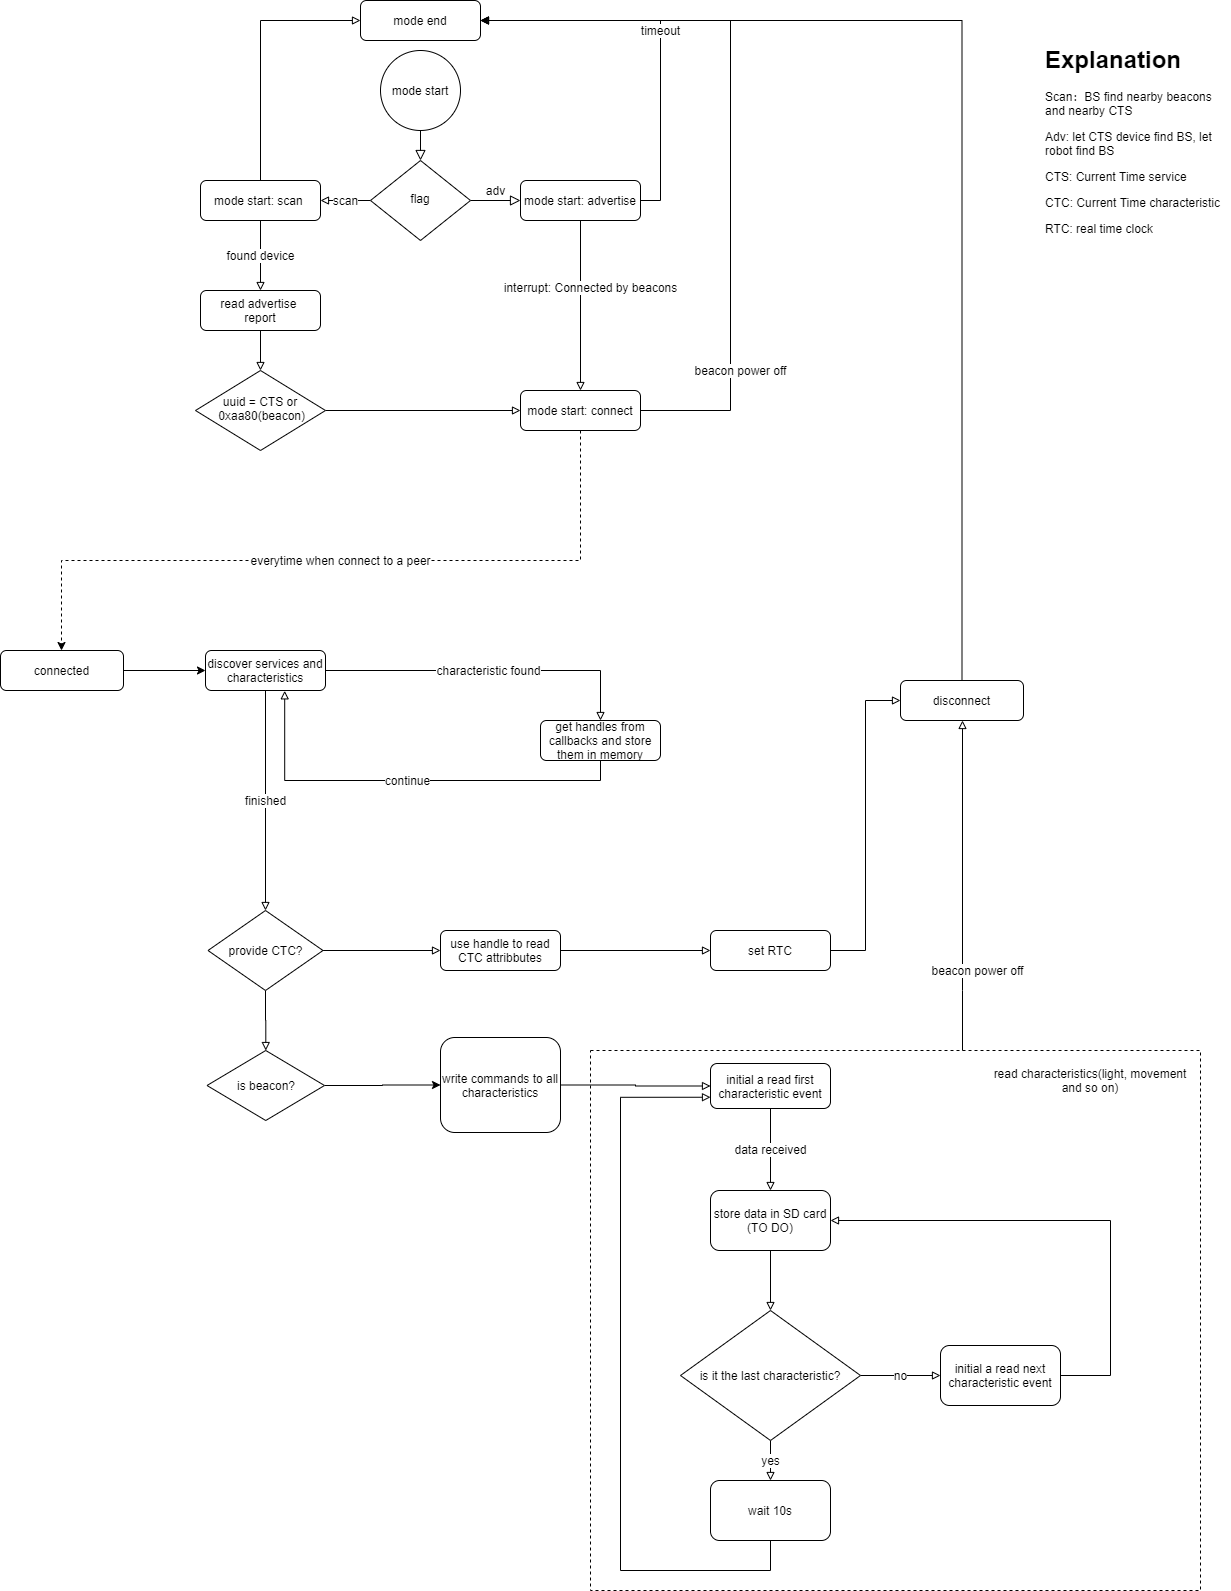

The diagram above was exported from draw.io. Its source (the exported page's mxGraphModel, read from the mxfile embedded in the PNG):
<mxGraphModel dx="1865" dy="536" grid="1" gridSize="10" guides="1" tooltips="1" connect="1" arrows="1" fold="1" page="1" pageScale="1" pageWidth="827" pageHeight="1169" math="0" shadow="0">
  <root>
    <mxCell id="0" />
    <mxCell id="1" parent="0" />
    <mxCell id="GPWLLvbfoqdLN2qSIRcx-13" value="" style="rounded=0;whiteSpace=wrap;html=1;fillColor=none;dashed=1;align=right;" vertex="1" parent="1">
      <mxGeometry x="390" y="1060" width="610" height="540" as="geometry" />
    </mxCell>
    <mxCell id="lE3xEyt77pD-uAa77RRZ-1" value="" style="rounded=0;html=1;jettySize=auto;orthogonalLoop=1;fontSize=11;endArrow=block;endFill=0;endSize=8;strokeWidth=1;shadow=0;labelBackgroundColor=none;edgeStyle=orthogonalEdgeStyle;exitX=0.5;exitY=1;exitDx=0;exitDy=0;" parent="1" source="lE3xEyt77pD-uAa77RRZ-43" target="lE3xEyt77pD-uAa77RRZ-4" edge="1">
      <mxGeometry relative="1" as="geometry" />
    </mxCell>
    <mxCell id="lE3xEyt77pD-uAa77RRZ-2" value="adv" style="edgeStyle=orthogonalEdgeStyle;rounded=0;html=1;jettySize=auto;orthogonalLoop=1;fontSize=11;endArrow=block;endFill=0;endSize=8;strokeWidth=1;shadow=0;labelBackgroundColor=none;" parent="1" source="lE3xEyt77pD-uAa77RRZ-4" target="lE3xEyt77pD-uAa77RRZ-7" edge="1">
      <mxGeometry y="10" relative="1" as="geometry">
        <mxPoint as="offset" />
      </mxGeometry>
    </mxCell>
    <mxCell id="lE3xEyt77pD-uAa77RRZ-3" value="scan" style="edgeStyle=orthogonalEdgeStyle;rounded=0;orthogonalLoop=1;jettySize=auto;html=1;exitX=0;exitY=0.5;exitDx=0;exitDy=0;entryX=1;entryY=0.5;entryDx=0;entryDy=0;endArrow=block;endFill=0;" parent="1" source="lE3xEyt77pD-uAa77RRZ-4" target="lE3xEyt77pD-uAa77RRZ-15" edge="1">
      <mxGeometry relative="1" as="geometry" />
    </mxCell>
    <mxCell id="lE3xEyt77pD-uAa77RRZ-4" value="flag" style="rhombus;whiteSpace=wrap;html=1;shadow=0;fontFamily=Helvetica;fontSize=12;align=center;strokeWidth=1;spacing=6;spacingTop=-4;" parent="1" vertex="1">
      <mxGeometry x="170" y="170" width="100" height="80" as="geometry" />
    </mxCell>
    <mxCell id="lE3xEyt77pD-uAa77RRZ-5" value="timeout" style="edgeStyle=orthogonalEdgeStyle;rounded=0;orthogonalLoop=1;jettySize=auto;html=1;exitX=1;exitY=0.5;exitDx=0;exitDy=0;entryX=1;entryY=0.5;entryDx=0;entryDy=0;" parent="1" source="lE3xEyt77pD-uAa77RRZ-7" target="lE3xEyt77pD-uAa77RRZ-20" edge="1">
      <mxGeometry relative="1" as="geometry" />
    </mxCell>
    <mxCell id="lE3xEyt77pD-uAa77RRZ-6" value="interrupt: Connected by beacons" style="edgeStyle=orthogonalEdgeStyle;rounded=0;orthogonalLoop=1;jettySize=auto;html=1;entryX=0.5;entryY=0;entryDx=0;entryDy=0;endArrow=block;endFill=0;strokeColor=#000000;" parent="1" source="lE3xEyt77pD-uAa77RRZ-7" target="lE3xEyt77pD-uAa77RRZ-10" edge="1">
      <mxGeometry x="-0.3929" y="18" relative="1" as="geometry">
        <mxPoint x="-8" y="15" as="offset" />
      </mxGeometry>
    </mxCell>
    <mxCell id="lE3xEyt77pD-uAa77RRZ-7" value="mode start: advertise" style="rounded=1;whiteSpace=wrap;html=1;fontSize=12;glass=0;strokeWidth=1;shadow=0;" parent="1" vertex="1">
      <mxGeometry x="320" y="190" width="120" height="40" as="geometry" />
    </mxCell>
    <mxCell id="lE3xEyt77pD-uAa77RRZ-8" value="beacon power off" style="edgeStyle=orthogonalEdgeStyle;rounded=0;orthogonalLoop=1;jettySize=auto;html=1;exitX=1;exitY=0.5;exitDx=0;exitDy=0;entryX=1;entryY=0.5;entryDx=0;entryDy=0;endArrow=block;endFill=0;strokeColor=#000000;" parent="1" source="lE3xEyt77pD-uAa77RRZ-10" target="lE3xEyt77pD-uAa77RRZ-20" edge="1">
      <mxGeometry x="-0.6429" y="-10" relative="1" as="geometry">
        <Array as="points">
          <mxPoint x="530" y="420" />
          <mxPoint x="530" y="30" />
        </Array>
        <mxPoint as="offset" />
      </mxGeometry>
    </mxCell>
    <mxCell id="lE3xEyt77pD-uAa77RRZ-9" value="everytime when connect to a peer" style="edgeStyle=orthogonalEdgeStyle;rounded=0;orthogonalLoop=1;jettySize=auto;html=1;dashed=1;" parent="1" source="lE3xEyt77pD-uAa77RRZ-10" target="lE3xEyt77pD-uAa77RRZ-33" edge="1">
      <mxGeometry relative="1" as="geometry">
        <Array as="points">
          <mxPoint x="380" y="570" />
          <mxPoint x="-139" y="570" />
        </Array>
      </mxGeometry>
    </mxCell>
    <mxCell id="lE3xEyt77pD-uAa77RRZ-10" value="mode start: connect" style="rounded=1;whiteSpace=wrap;html=1;fontSize=12;glass=0;strokeWidth=1;shadow=0;" parent="1" vertex="1">
      <mxGeometry x="320" y="400" width="120" height="40" as="geometry" />
    </mxCell>
    <mxCell id="lE3xEyt77pD-uAa77RRZ-11" value="&lt;h1&gt;Explanation&lt;/h1&gt;&lt;p&gt;Scan：BS find nearby beacons and nearby CTS&lt;/p&gt;&lt;p&gt;Adv: let CTS device find BS, let robot find BS&lt;/p&gt;&lt;p&gt;CTS: Current Time service&lt;/p&gt;&lt;p&gt;CTC: Current Time characteristic&lt;/p&gt;&lt;p&gt;RTC: real time clock&lt;/p&gt;" style="text;html=1;strokeColor=none;fillColor=none;spacing=5;spacingTop=-20;whiteSpace=wrap;overflow=hidden;rounded=0;" parent="1" vertex="1">
      <mxGeometry x="840" y="50" width="190" height="330" as="geometry" />
    </mxCell>
    <mxCell id="lE3xEyt77pD-uAa77RRZ-12" value="found device" style="edgeStyle=orthogonalEdgeStyle;rounded=0;orthogonalLoop=1;jettySize=auto;html=1;endArrow=block;endFill=0;" parent="1" source="lE3xEyt77pD-uAa77RRZ-15" target="lE3xEyt77pD-uAa77RRZ-17" edge="1">
      <mxGeometry relative="1" as="geometry" />
    </mxCell>
    <mxCell id="lE3xEyt77pD-uAa77RRZ-13" style="edgeStyle=orthogonalEdgeStyle;rounded=0;orthogonalLoop=1;jettySize=auto;html=1;exitX=0.5;exitY=0;exitDx=0;exitDy=0;entryX=0;entryY=0.5;entryDx=0;entryDy=0;endArrow=block;endFill=0;strokeColor=#FFFFFF;" parent="1" source="lE3xEyt77pD-uAa77RRZ-15" edge="1">
      <mxGeometry relative="1" as="geometry">
        <mxPoint x="160" y="100" as="targetPoint" />
      </mxGeometry>
    </mxCell>
    <mxCell id="lE3xEyt77pD-uAa77RRZ-14" style="edgeStyle=orthogonalEdgeStyle;rounded=0;orthogonalLoop=1;jettySize=auto;html=1;entryX=0;entryY=0.5;entryDx=0;entryDy=0;endArrow=block;endFill=0;strokeColor=#000000;exitX=0.5;exitY=0;exitDx=0;exitDy=0;" parent="1" source="lE3xEyt77pD-uAa77RRZ-15" target="lE3xEyt77pD-uAa77RRZ-20" edge="1">
      <mxGeometry relative="1" as="geometry">
        <Array as="points">
          <mxPoint x="60" y="30" />
        </Array>
      </mxGeometry>
    </mxCell>
    <mxCell id="lE3xEyt77pD-uAa77RRZ-15" value="mode start: scan&amp;nbsp;" style="rounded=1;whiteSpace=wrap;html=1;fontSize=12;glass=0;strokeWidth=1;shadow=0;" parent="1" vertex="1">
      <mxGeometry y="190" width="120" height="40" as="geometry" />
    </mxCell>
    <mxCell id="lE3xEyt77pD-uAa77RRZ-16" style="edgeStyle=orthogonalEdgeStyle;rounded=0;orthogonalLoop=1;jettySize=auto;html=1;endArrow=block;endFill=0;" parent="1" source="lE3xEyt77pD-uAa77RRZ-17" target="lE3xEyt77pD-uAa77RRZ-19" edge="1">
      <mxGeometry relative="1" as="geometry" />
    </mxCell>
    <mxCell id="lE3xEyt77pD-uAa77RRZ-17" value="read advertise &lt;br&gt;report" style="rounded=1;whiteSpace=wrap;html=1;fontSize=12;glass=0;strokeWidth=1;shadow=0;" parent="1" vertex="1">
      <mxGeometry y="300" width="120" height="40" as="geometry" />
    </mxCell>
    <mxCell id="lE3xEyt77pD-uAa77RRZ-18" style="edgeStyle=orthogonalEdgeStyle;rounded=0;orthogonalLoop=1;jettySize=auto;html=1;exitX=1;exitY=0.5;exitDx=0;exitDy=0;endArrow=block;endFill=0;" parent="1" source="lE3xEyt77pD-uAa77RRZ-19" target="lE3xEyt77pD-uAa77RRZ-10" edge="1">
      <mxGeometry relative="1" as="geometry" />
    </mxCell>
    <mxCell id="lE3xEyt77pD-uAa77RRZ-19" value="uuid = CTS or&lt;br&gt;&amp;nbsp;0xaa80(beacon)" style="rhombus;whiteSpace=wrap;html=1;shadow=0;fontFamily=Helvetica;fontSize=12;align=center;strokeWidth=1;spacing=6;spacingTop=-4;" parent="1" vertex="1">
      <mxGeometry x="-5" y="380" width="130" height="80" as="geometry" />
    </mxCell>
    <mxCell id="lE3xEyt77pD-uAa77RRZ-20" value="mode end" style="rounded=1;whiteSpace=wrap;html=1;fontSize=12;glass=0;strokeWidth=1;shadow=0;" parent="1" vertex="1">
      <mxGeometry x="160" y="10" width="120" height="40" as="geometry" />
    </mxCell>
    <mxCell id="lE3xEyt77pD-uAa77RRZ-21" value="finished" style="edgeStyle=orthogonalEdgeStyle;rounded=0;orthogonalLoop=1;jettySize=auto;html=1;endArrow=block;endFill=0;strokeColor=#000000;exitX=0.5;exitY=1;exitDx=0;exitDy=0;entryX=0.5;entryY=0;entryDx=0;entryDy=0;" parent="1" source="lE3xEyt77pD-uAa77RRZ-23" target="lE3xEyt77pD-uAa77RRZ-38" edge="1">
      <mxGeometry relative="1" as="geometry" />
    </mxCell>
    <mxCell id="lE3xEyt77pD-uAa77RRZ-22" value="characteristic found" style="edgeStyle=orthogonalEdgeStyle;rounded=0;orthogonalLoop=1;jettySize=auto;html=1;exitX=1;exitY=0.5;exitDx=0;exitDy=0;entryX=0.5;entryY=0;entryDx=0;entryDy=0;endArrow=block;endFill=0;strokeColor=#000000;" parent="1" source="lE3xEyt77pD-uAa77RRZ-23" target="lE3xEyt77pD-uAa77RRZ-31" edge="1">
      <mxGeometry relative="1" as="geometry" />
    </mxCell>
    <mxCell id="lE3xEyt77pD-uAa77RRZ-23" value="discover services and characteristics" style="rounded=1;whiteSpace=wrap;html=1;fontSize=12;glass=0;strokeWidth=1;shadow=0;" parent="1" vertex="1">
      <mxGeometry x="5" y="660" width="120" height="40" as="geometry" />
    </mxCell>
    <mxCell id="lE3xEyt77pD-uAa77RRZ-24" style="edgeStyle=orthogonalEdgeStyle;rounded=0;orthogonalLoop=1;jettySize=auto;html=1;exitX=1;exitY=0.5;exitDx=0;exitDy=0;entryX=0;entryY=0.5;entryDx=0;entryDy=0;endArrow=block;endFill=0;strokeColor=#000000;" parent="1" source="lE3xEyt77pD-uAa77RRZ-25" target="lE3xEyt77pD-uAa77RRZ-27" edge="1">
      <mxGeometry relative="1" as="geometry" />
    </mxCell>
    <mxCell id="lE3xEyt77pD-uAa77RRZ-25" value="use handle to read CTC attribbutes" style="rounded=1;whiteSpace=wrap;html=1;fontSize=12;glass=0;strokeWidth=1;shadow=0;" parent="1" vertex="1">
      <mxGeometry x="240" y="940" width="120" height="40" as="geometry" />
    </mxCell>
    <mxCell id="lE3xEyt77pD-uAa77RRZ-26" style="edgeStyle=orthogonalEdgeStyle;rounded=0;orthogonalLoop=1;jettySize=auto;html=1;exitX=1;exitY=0.5;exitDx=0;exitDy=0;entryX=0;entryY=0.5;entryDx=0;entryDy=0;endArrow=block;endFill=0;strokeColor=#000000;" parent="1" source="lE3xEyt77pD-uAa77RRZ-27" target="lE3xEyt77pD-uAa77RRZ-29" edge="1">
      <mxGeometry relative="1" as="geometry" />
    </mxCell>
    <mxCell id="lE3xEyt77pD-uAa77RRZ-27" value="set RTC" style="rounded=1;whiteSpace=wrap;html=1;fontSize=12;glass=0;strokeWidth=1;shadow=0;" parent="1" vertex="1">
      <mxGeometry x="510" y="940" width="120" height="40" as="geometry" />
    </mxCell>
    <mxCell id="lE3xEyt77pD-uAa77RRZ-28" style="edgeStyle=orthogonalEdgeStyle;rounded=0;orthogonalLoop=1;jettySize=auto;html=1;exitX=0.5;exitY=0;exitDx=0;exitDy=0;entryX=1;entryY=0.5;entryDx=0;entryDy=0;endArrow=block;endFill=0;strokeColor=#000000;" parent="1" source="lE3xEyt77pD-uAa77RRZ-29" target="lE3xEyt77pD-uAa77RRZ-20" edge="1">
      <mxGeometry relative="1" as="geometry" />
    </mxCell>
    <mxCell id="lE3xEyt77pD-uAa77RRZ-29" value="disconnect" style="rounded=1;whiteSpace=wrap;html=1;" parent="1" vertex="1">
      <mxGeometry x="700" y="690" width="123" height="40" as="geometry" />
    </mxCell>
    <mxCell id="lE3xEyt77pD-uAa77RRZ-30" value="continue" style="edgeStyle=orthogonalEdgeStyle;rounded=0;orthogonalLoop=1;jettySize=auto;html=1;exitX=0.5;exitY=1;exitDx=0;exitDy=0;entryX=0.66;entryY=1.008;entryDx=0;entryDy=0;entryPerimeter=0;endArrow=block;endFill=0;strokeColor=#000000;" parent="1" source="lE3xEyt77pD-uAa77RRZ-31" target="lE3xEyt77pD-uAa77RRZ-23" edge="1">
      <mxGeometry relative="1" as="geometry" />
    </mxCell>
    <mxCell id="lE3xEyt77pD-uAa77RRZ-31" value="get handles from callbacks and store them in memory" style="rounded=1;whiteSpace=wrap;html=1;fontSize=12;glass=0;strokeWidth=1;shadow=0;" parent="1" vertex="1">
      <mxGeometry x="340" y="730" width="120" height="40" as="geometry" />
    </mxCell>
    <mxCell id="lE3xEyt77pD-uAa77RRZ-32" style="edgeStyle=orthogonalEdgeStyle;rounded=0;orthogonalLoop=1;jettySize=auto;html=1;entryX=0;entryY=0.5;entryDx=0;entryDy=0;" parent="1" source="lE3xEyt77pD-uAa77RRZ-33" target="lE3xEyt77pD-uAa77RRZ-23" edge="1">
      <mxGeometry relative="1" as="geometry">
        <mxPoint x="-40" y="680" as="sourcePoint" />
      </mxGeometry>
    </mxCell>
    <mxCell id="lE3xEyt77pD-uAa77RRZ-33" value="connected" style="rounded=1;whiteSpace=wrap;html=1;" parent="1" vertex="1">
      <mxGeometry x="-200" y="660" width="123" height="40" as="geometry" />
    </mxCell>
    <mxCell id="lE3xEyt77pD-uAa77RRZ-34" style="edgeStyle=orthogonalEdgeStyle;rounded=0;orthogonalLoop=1;jettySize=auto;html=1;exitX=1;exitY=0.5;exitDx=0;exitDy=0;" parent="1" source="lE3xEyt77pD-uAa77RRZ-35" target="lE3xEyt77pD-uAa77RRZ-40" edge="1">
      <mxGeometry relative="1" as="geometry" />
    </mxCell>
    <mxCell id="lE3xEyt77pD-uAa77RRZ-35" value="is beacon?" style="rhombus;whiteSpace=wrap;html=1;" parent="1" vertex="1">
      <mxGeometry x="6.5" y="1060" width="117.5" height="70" as="geometry" />
    </mxCell>
    <mxCell id="lE3xEyt77pD-uAa77RRZ-36" style="edgeStyle=orthogonalEdgeStyle;rounded=0;orthogonalLoop=1;jettySize=auto;html=1;endArrow=block;endFill=0;" parent="1" source="lE3xEyt77pD-uAa77RRZ-38" target="lE3xEyt77pD-uAa77RRZ-25" edge="1">
      <mxGeometry relative="1" as="geometry" />
    </mxCell>
    <mxCell id="lE3xEyt77pD-uAa77RRZ-37" style="edgeStyle=orthogonalEdgeStyle;rounded=0;orthogonalLoop=1;jettySize=auto;html=1;exitX=0.5;exitY=1;exitDx=0;exitDy=0;endArrow=block;endFill=0;" parent="1" source="lE3xEyt77pD-uAa77RRZ-38" target="lE3xEyt77pD-uAa77RRZ-35" edge="1">
      <mxGeometry relative="1" as="geometry" />
    </mxCell>
    <mxCell id="lE3xEyt77pD-uAa77RRZ-38" value="provide CTC?" style="rhombus;whiteSpace=wrap;html=1;" parent="1" vertex="1">
      <mxGeometry x="7.5" y="920" width="115" height="80" as="geometry" />
    </mxCell>
    <mxCell id="lE3xEyt77pD-uAa77RRZ-39" style="edgeStyle=orthogonalEdgeStyle;rounded=0;orthogonalLoop=1;jettySize=auto;html=1;exitX=1;exitY=0.5;exitDx=0;exitDy=0;endArrow=block;endFill=0;" parent="1" source="lE3xEyt77pD-uAa77RRZ-40" target="lE3xEyt77pD-uAa77RRZ-42" edge="1">
      <mxGeometry relative="1" as="geometry" />
    </mxCell>
    <mxCell id="lE3xEyt77pD-uAa77RRZ-40" value="write commands to all characteristics" style="rounded=1;whiteSpace=wrap;html=1;fontSize=12;glass=0;strokeWidth=1;shadow=0;" parent="1" vertex="1">
      <mxGeometry x="240" y="1047" width="120" height="95" as="geometry" />
    </mxCell>
    <mxCell id="lE3xEyt77pD-uAa77RRZ-41" value="beacon power off" style="edgeStyle=orthogonalEdgeStyle;rounded=0;orthogonalLoop=1;jettySize=auto;html=1;endArrow=block;endFill=0;" parent="1" source="GPWLLvbfoqdLN2qSIRcx-13" target="lE3xEyt77pD-uAa77RRZ-29" edge="1">
      <mxGeometry x="-0.5171" y="-15" relative="1" as="geometry">
        <mxPoint as="offset" />
        <Array as="points">
          <mxPoint x="762" y="1000" />
          <mxPoint x="762" y="1000" />
        </Array>
      </mxGeometry>
    </mxCell>
    <mxCell id="GPWLLvbfoqdLN2qSIRcx-2" value="data received" style="edgeStyle=orthogonalEdgeStyle;rounded=0;orthogonalLoop=1;jettySize=auto;html=1;endArrow=block;endFill=0;" edge="1" parent="1" source="lE3xEyt77pD-uAa77RRZ-42" target="GPWLLvbfoqdLN2qSIRcx-1">
      <mxGeometry relative="1" as="geometry" />
    </mxCell>
    <mxCell id="lE3xEyt77pD-uAa77RRZ-42" value="initial a read first characteristic event" style="rounded=1;whiteSpace=wrap;html=1;" parent="1" vertex="1">
      <mxGeometry x="510" y="1073" width="120" height="45" as="geometry" />
    </mxCell>
    <mxCell id="lE3xEyt77pD-uAa77RRZ-43" value="&lt;span style=&quot;white-space: normal&quot;&gt;mode start&lt;/span&gt;" style="ellipse;whiteSpace=wrap;html=1;aspect=fixed;" parent="1" vertex="1">
      <mxGeometry x="180" y="60" width="80" height="80" as="geometry" />
    </mxCell>
    <mxCell id="GPWLLvbfoqdLN2qSIRcx-4" style="edgeStyle=orthogonalEdgeStyle;rounded=0;orthogonalLoop=1;jettySize=auto;html=1;exitX=0.5;exitY=1;exitDx=0;exitDy=0;endArrow=block;endFill=0;" edge="1" parent="1" source="GPWLLvbfoqdLN2qSIRcx-1" target="GPWLLvbfoqdLN2qSIRcx-3">
      <mxGeometry relative="1" as="geometry" />
    </mxCell>
    <mxCell id="GPWLLvbfoqdLN2qSIRcx-1" value="store data in SD card&lt;br&gt;(TO DO)" style="rounded=1;whiteSpace=wrap;html=1;" vertex="1" parent="1">
      <mxGeometry x="510" y="1200" width="120" height="60" as="geometry" />
    </mxCell>
    <mxCell id="GPWLLvbfoqdLN2qSIRcx-9" value="no" style="edgeStyle=orthogonalEdgeStyle;rounded=0;orthogonalLoop=1;jettySize=auto;html=1;endArrow=block;endFill=0;" edge="1" parent="1" source="GPWLLvbfoqdLN2qSIRcx-3" target="GPWLLvbfoqdLN2qSIRcx-5">
      <mxGeometry relative="1" as="geometry" />
    </mxCell>
    <mxCell id="GPWLLvbfoqdLN2qSIRcx-11" value="yes" style="edgeStyle=orthogonalEdgeStyle;rounded=0;orthogonalLoop=1;jettySize=auto;html=1;exitX=0.5;exitY=1;exitDx=0;exitDy=0;endArrow=block;endFill=0;" edge="1" parent="1" source="GPWLLvbfoqdLN2qSIRcx-3" target="GPWLLvbfoqdLN2qSIRcx-10">
      <mxGeometry relative="1" as="geometry" />
    </mxCell>
    <mxCell id="GPWLLvbfoqdLN2qSIRcx-3" value="is it the last characteristic?" style="rhombus;whiteSpace=wrap;html=1;" vertex="1" parent="1">
      <mxGeometry x="480" y="1320" width="180" height="130" as="geometry" />
    </mxCell>
    <mxCell id="GPWLLvbfoqdLN2qSIRcx-8" style="edgeStyle=orthogonalEdgeStyle;rounded=0;orthogonalLoop=1;jettySize=auto;html=1;entryX=1;entryY=0.5;entryDx=0;entryDy=0;endArrow=block;endFill=0;" edge="1" parent="1" source="GPWLLvbfoqdLN2qSIRcx-5" target="GPWLLvbfoqdLN2qSIRcx-1">
      <mxGeometry relative="1" as="geometry">
        <Array as="points">
          <mxPoint x="910" y="1385" />
          <mxPoint x="910" y="1230" />
        </Array>
      </mxGeometry>
    </mxCell>
    <mxCell id="GPWLLvbfoqdLN2qSIRcx-5" value="initial a read next characteristic event" style="rounded=1;whiteSpace=wrap;html=1;" vertex="1" parent="1">
      <mxGeometry x="740" y="1355" width="120" height="60" as="geometry" />
    </mxCell>
    <mxCell id="GPWLLvbfoqdLN2qSIRcx-12" style="edgeStyle=orthogonalEdgeStyle;rounded=0;orthogonalLoop=1;jettySize=auto;html=1;entryX=0;entryY=0.75;entryDx=0;entryDy=0;endArrow=block;endFill=0;" edge="1" parent="1" source="GPWLLvbfoqdLN2qSIRcx-10" target="lE3xEyt77pD-uAa77RRZ-42">
      <mxGeometry relative="1" as="geometry">
        <Array as="points">
          <mxPoint x="420" y="1580" />
          <mxPoint x="420" y="1107" />
        </Array>
      </mxGeometry>
    </mxCell>
    <mxCell id="GPWLLvbfoqdLN2qSIRcx-10" value="wait 10s" style="rounded=1;whiteSpace=wrap;html=1;" vertex="1" parent="1">
      <mxGeometry x="510" y="1490" width="120" height="60" as="geometry" />
    </mxCell>
    <mxCell id="GPWLLvbfoqdLN2qSIRcx-14" value="&lt;span style=&quot;text-align: right&quot;&gt;read characteristics(light, movement and so on)&lt;/span&gt;" style="text;html=1;strokeColor=none;fillColor=none;align=center;verticalAlign=middle;whiteSpace=wrap;rounded=0;dashed=1;" vertex="1" parent="1">
      <mxGeometry x="790" y="1060" width="200" height="60" as="geometry" />
    </mxCell>
  </root>
</mxGraphModel>